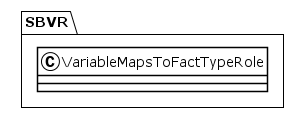

The diagram above was rendered by PlantUML. Its source (embedded in the PNG):
@startuml
!theme plain
package SBVR {
class VariableMapsToFactTypeRole {
}
}
@enduml